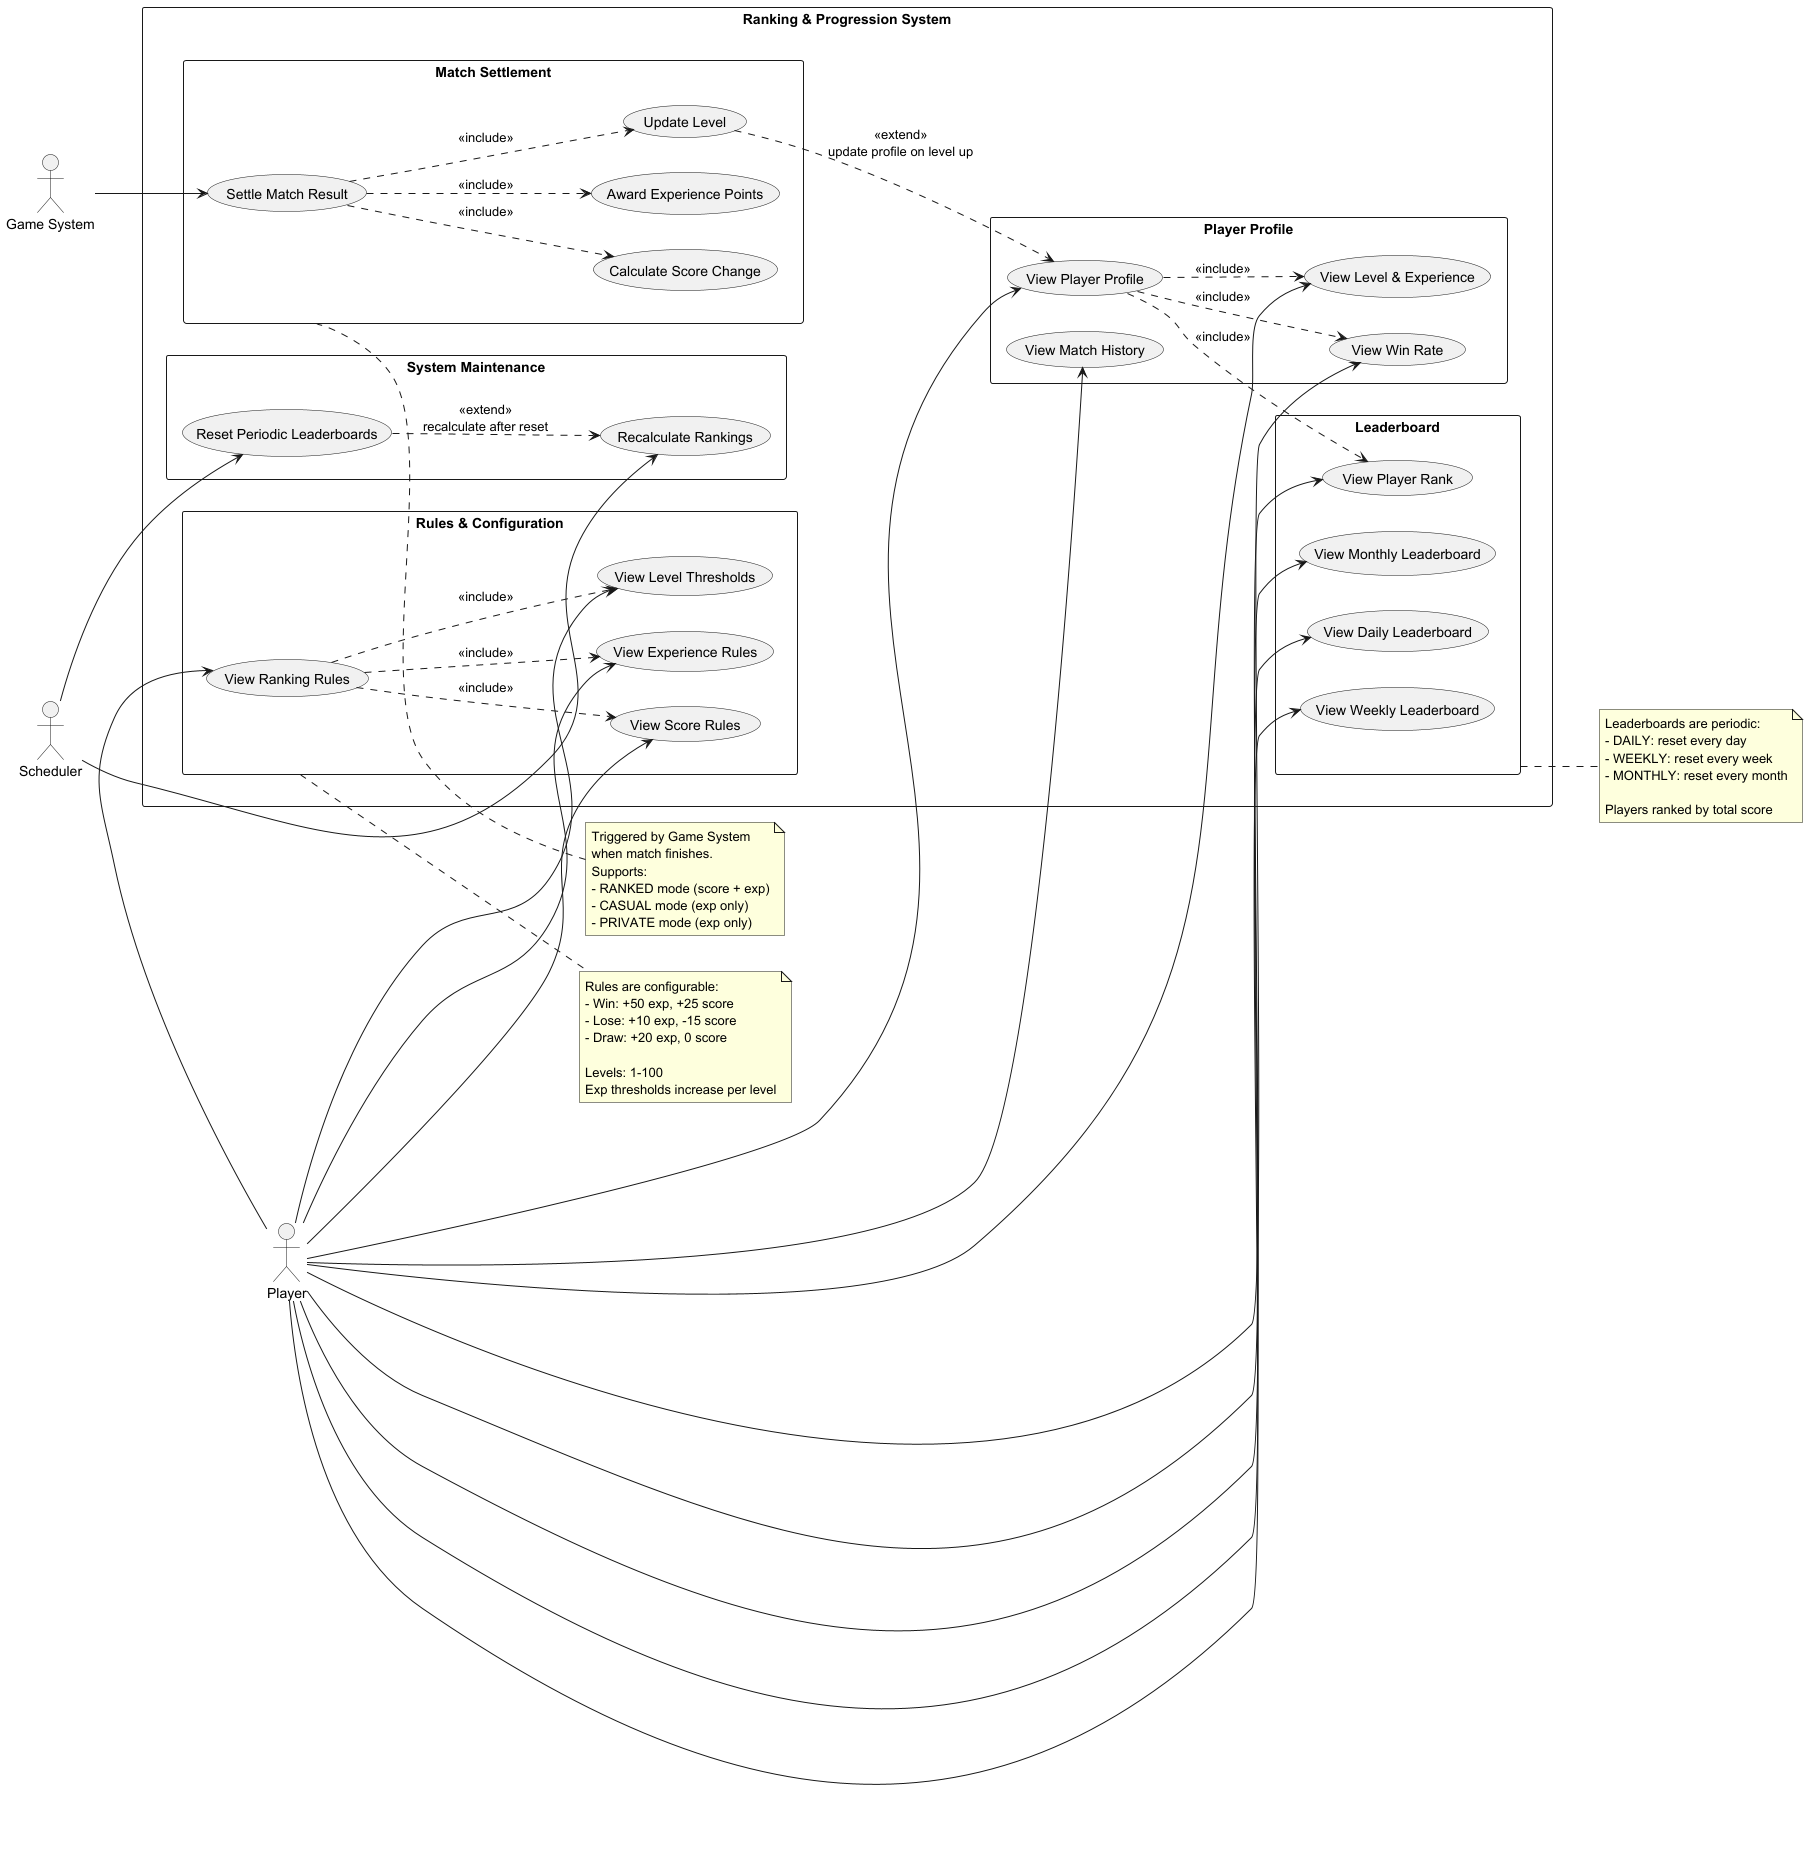

The diagram above was rendered by PlantUML. Its source (embedded in the PNG):
@startuml Ranking Service Use Case Diagram

left to right direction

actor "Player" as Player
actor "Game System" as GameSys
actor "Scheduler" as Scheduler

rectangle "Ranking & Progression System" {

  rectangle "Match Settlement" {
    usecase "Settle Match Result" as UC1
    usecase "Calculate Score Change" as UC2
    usecase "Award Experience Points" as UC3
    usecase "Update Level" as UC4
  }

  rectangle "Player Profile" {
    usecase "View Player Profile" as UC5
    usecase "View Level & Experience" as UC6
    usecase "View Win Rate" as UC7
    usecase "View Match History" as UC8
  }

  rectangle "Leaderboard" {
    usecase "View Daily Leaderboard" as UC9
    usecase "View Weekly Leaderboard" as UC10
    usecase "View Monthly Leaderboard" as UC11
    usecase "View Player Rank" as UC12
  }

  rectangle "Rules & Configuration" {
    usecase "View Ranking Rules" as UC13
    usecase "View Experience Rules" as UC14
    usecase "View Score Rules" as UC15
    usecase "View Level Thresholds" as UC16
  }

  rectangle "System Maintenance" {
    usecase "Reset Periodic Leaderboards" as UC17
    usecase "Recalculate Rankings" as UC18
  }
}

' Player interactions
Player --> UC5
Player --> UC6
Player --> UC7
Player --> UC8
Player --> UC9
Player --> UC10
Player --> UC11
Player --> UC12
Player --> UC13
Player --> UC14
Player --> UC15
Player --> UC16

' Game system triggers
GameSys --> UC1

' Scheduler interactions
Scheduler --> UC17
Scheduler --> UC18

' Include relationships
UC1 ..> UC2 : <<include>>
UC1 ..> UC3 : <<include>>
UC1 ..> UC4 : <<include>>

UC5 ..> UC6 : <<include>>
UC5 ..> UC7 : <<include>>
UC5 ..> UC12 : <<include>>

UC13 ..> UC14 : <<include>>
UC13 ..> UC15 : <<include>>
UC13 ..> UC16 : <<include>>

' Extend relationships
UC4 ..> UC5 : <<extend>>\nupdate profile on level up

UC17 ..> UC18 : <<extend>>\nrecalculate after reset

note right of "Match Settlement"
  Triggered by Game System
  when match finishes.
  Supports:
  - RANKED mode (score + exp)
  - CASUAL mode (exp only)
  - PRIVATE mode (exp only)
end note

note right of "Leaderboard"
  Leaderboards are periodic:
  - DAILY: reset every day
  - WEEKLY: reset every week
  - MONTHLY: reset every month

  Players ranked by total score
end note

note right of "Rules & Configuration"
  Rules are configurable:
  - Win: +50 exp, +25 score
  - Lose: +10 exp, -15 score
  - Draw: +20 exp, 0 score

  Levels: 1-100
  Exp thresholds increase per level
end note

@enduml